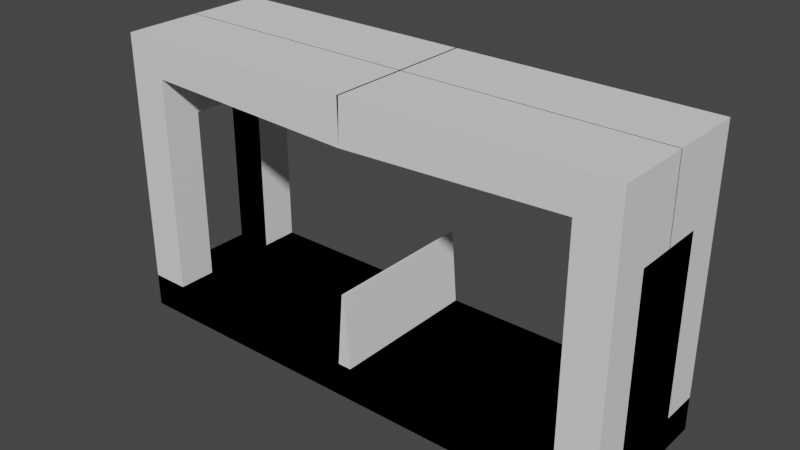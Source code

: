# Source: Map3.blend  (saved by Blender 2.93.21; exported with 4.5.12 LTS)
import bpy
from mathutils import Matrix  # noqa: F401  (used for matrix-valued properties, if any)

bpy.ops.wm.read_factory_settings(use_empty=True)
scene = bpy.context.scene
scene.name = 'Scene'

# ---- collections
col_collection = bpy.data.collections.new('Collection'); scene.collection.children.link(col_collection)

# ---- world
world_world = bpy.data.worlds.new('World'); scene.world = world_world
world_world.use_nodes = True; world_world.node_tree.nodes.clear()
_N = world_world.node_tree.nodes; _L = world_world.node_tree.links
n0 = _N.new('ShaderNodeOutputWorld'); n0.name = 'World Output'; n0.location = (300, 300)
n1 = _N.new('ShaderNodeBackground'); n1.name = 'Background'; n1.location = (10, 300)
n1.inputs[0].default_value = (0.05088, 0.05088, 0.05088, 1.0)
_L.new(n1.outputs[0], n0.inputs[0])
n0.is_active_output = True
world_world.color = (0.05088, 0.05088, 0.05088)
world_world.use_sun_shadow = False
world_world.sun_shadow_jitter_overblur = 0.0

# ---- meshes
me_cube_001 = bpy.data.meshes.new('Cube.001')
me_cube_001.from_pydata([(-1.0, -1.0, -0.308), (-1.0, -1.0, 1.0), (-1.0, 1.0, -0.308), (-1.0, 1.0, 1.0), (1.0, -1.0, -0.308), (1.0, -1.0, 1.0), (1.0, 1.0, -0.308), (1.0, 1.0, 1.0), (-0.85, -1.0, 1.0), (-0.85, 1.0, 1.0), (-1.0, -0.5, 1.0), (-0.85, -0.5, 1.0), (-1.0, -1.0, 10.94), (-0.85, -1.0, 10.94), (-1.0, -0.5, 10.94), (-0.85, -0.5, 10.94), (-1.0, -0.5, 7.834), (-0.85, -0.5, 7.834), (-1.0, 0.006564, 10.94), (-0.85, 0.006564, 10.94), (-1.0, 0.006564, 7.834), (-0.84, 0.006564, 7.834), (-0.85, -1.0, 9.514), (-0.85, -0.5, 9.514), (-0.8263, -0.002619, 9.185), (0.003574, -1.0, 10.94), (0.003574, -0.5, 10.94), (0.003574, 0.006564, 10.94), (0.0004395, -1.0, 9.191), (0.0004395, -0.5, 9.247), (-0.08567, -0.2198, 9.326)], [], [(2, 3, 7, 6), (6, 7, 5, 4), (4, 5, 1, 0), (2, 6, 4, 0), (7, 3, 1, 5), (1, 3, 9, 8), (8, 11, 15, 13), (1, 8, 13, 12), (10, 1, 12, 14), (10, 11, 15, 14), (13, 15, 14, 12), (15, 17, 21, 19), (18, 19, 21, 20), (14, 15, 19, 18), (16, 14, 18, 20), (17, 16, 20, 21), (24, 19, 27, 30), (15, 13, 25, 26), (27, 26, 29, 30), (26, 25, 28, 29), (23, 24, 30, 29), (19, 15, 26, 27), (13, 22, 28, 25), (22, 23, 29, 28), (11, 10, 16, 17)])
_uv = me_cube_001.uv_layers.new(name='UVMap')
_uv.uv.foreach_set('vector', [0.375, 0.25, 0.625, 0.25, 0.625, 0.5, 0.375, 0.5, 0.375, 0.5, 0.625, 0.5, 0.625, 0.75, 0.375, 0.75, 0.375, 0.75, 0.625, 0.75, 0.625, 1.0, 0.375, 1.0, 0.125, 0.5, 0.375, 0.5, 0.375, 0.75, 0.125, 0.75, 0.625, 0.5, 0.875, 0.5, 0.875, 0.75, 0.625, 0.75, 0.875, 0.75, 0.875, 0.5, 0.875, 0.5, 0.875, 0.75, 0.0, 0.0, 0.0, 0.0, 0.0, 0.0, 0.0, 0.0, 0.875, 0.75, 0.875, 0.75, 0.875, 0.75, 0.875, 0.75, 0.0, 0.0, 0.0, 0.0, 0.0, 0.0, 0.0, 0.0, 0.0, 0.0, 0.0, 0.0, 0.0, 0.0, 0.0, 0.0, 0.0, 0.0, 0.0, 0.0, 0.0, 0.0, 0.0, 0.0, 0.0, 0.0, 0.0, 0.0, 0.0, 0.0, 0.0, 0.0, 0.0, 0.0, 0.0, 0.0, 0.0, 0.0, 0.0, 0.0, 0.0, 0.0, 0.0, 0.0, 0.0, 0.0, 0.0, 0.0, 0.0, 0.0, 0.0, 0.0, 0.0, 0.0, 0.0, 0.0, 0.0, 0.0, 0.0, 0.0, 0.0, 0.0, 0.0, 0.0, 0.0, 0.0, 0.0, 0.0, 0.0, 0.0, 0.0, 0.0, 0.0, 0.0, 0.0, 0.0, 0.0, 0.0, 0.0, 0.0, 0.0, 0.0, 0.0, 0.0, 0.0, 0.0, 0.0, 0.0, 0.0, 0.0, 0.0, 0.0, 0.0, 0.0, 0.0, 0.0, 0.0, 0.0, 0.0, 0.0, 0.0, 0.0, 0.0, 0.0, 0.0, 0.0, 0.0, 0.0, 0.0, 0.0, 0.0, 0.0, 0.0, 0.0, 0.0, 0.0, 0.0, 0.0, 0.0, 0.0, 0.0, 0.0, 0.0, 0.0, 0.0, 0.0, 0.0, 0.0, 0.0, 0.0, 0.0, 0.0, 0.0, 0.0, 0.0, 0.0])
me_cube_001.use_remesh_fix_poles = True
me_cube_001.use_remesh_preserve_attributes = False
me_cube_001.update()
me_cube = bpy.data.meshes.new('Cube')
me_cube.from_pydata([(-1.863, -3.0, -0.9469), (-0.2479, -3.0, 1.918), (-1.863, 2.999, -0.9469), (-0.2479, 2.999, 1.918), (1.863, -3.0, -0.9469), (0.2479, -3.0, 1.918), (1.863, 2.999, -0.9469), (0.2479, 2.999, 1.918)], [], [(0, 1, 3, 2), (2, 3, 7, 6), (6, 7, 5, 4), (4, 5, 1, 0), (2, 6, 4, 0), (7, 3, 1, 5)])
_uv = me_cube.uv_layers.new(name='UVMap')
_uv.uv.foreach_set('vector', [0.375, 0.0, 0.625, 0.0, 0.625, 0.25, 0.375, 0.25, 0.375, 0.25, 0.625, 0.25, 0.625, 0.5, 0.375, 0.5, 0.375, 0.5, 0.625, 0.5, 0.625, 0.75, 0.375, 0.75, 0.375, 0.75, 0.625, 0.75, 0.625, 1.0, 0.375, 1.0, 0.125, 0.5, 0.375, 0.5, 0.375, 0.75, 0.125, 0.75, 0.625, 0.5, 0.875, 0.5, 0.875, 0.75, 0.625, 0.75])
me_cube.use_remesh_fix_poles = True
me_cube.use_remesh_preserve_attributes = False
me_cube.update()

# ---- objects
ob_cube = bpy.data.objects.new('Cube', me_cube_001)
ob_wall = bpy.data.objects.new('wall', me_cube)

# ---- transforms, parenting, visibility, modifiers, constraints
ob_cube.location = (0.0, 0.0, 0.0)
ob_cube.scale = (10.0, 3.0, 1.0)
_m = ob_cube.modifiers.new('Mirror', 'MIRROR')
_m.use_axis = (True, True, False)
ob_wall.location = (0.0, 0.0, 1.941)
ob_wall.scale = (0.1425, 1.0, 1.0)

# ---- collection membership
col_collection.objects.link(ob_cube)
col_collection.objects.link(ob_wall)

# ---- scene / render settings (as saved in the file)
scene.frame_start = 1; scene.frame_end = 250; scene.frame_set(1)
scene.render.engine = 'BLENDER_EEVEE_NEXT'
scene.cycles.use_denoising = False
scene.cycles.samples = 128
scene.cycles.sampling_pattern = 'TABULATED_SOBOL'
scene.cycles.use_adaptive_sampling = False
scene.cycles.use_light_tree = False
scene.view_settings.view_transform = 'Filmic'
bpy.context.view_layer.update()

# ---- added for rendering (the .blend has no active camera and no usable light): camera, sun
cam_auto = bpy.data.cameras.new('AutoCamera')
cam_auto.lens = 50.0
cam_auto.sensor_width = 36.0
cam_auto.clip_end = 1000.0
ob_auto_camera = bpy.data.objects.new('AutoCamera', cam_auto)
scene.collection.objects.link(ob_auto_camera)
ob_auto_camera.location = (21.9447, -26.3337, 22.8727)
ob_auto_camera.rotation_euler = (1.09748, -7.21219e-08, 0.694738)
scene.camera = ob_auto_camera
light_auto_sun = bpy.data.lights.new('AutoSun', 'SUN')
light_auto_sun.energy = 3.0
light_auto_sun.angle = 0.0523599
ob_auto_sun = bpy.data.objects.new('AutoSun', light_auto_sun)
scene.collection.objects.link(ob_auto_sun)
ob_auto_sun.rotation_euler = (0.872665, 0.174533, 0.523599)
bpy.context.view_layer.update()
